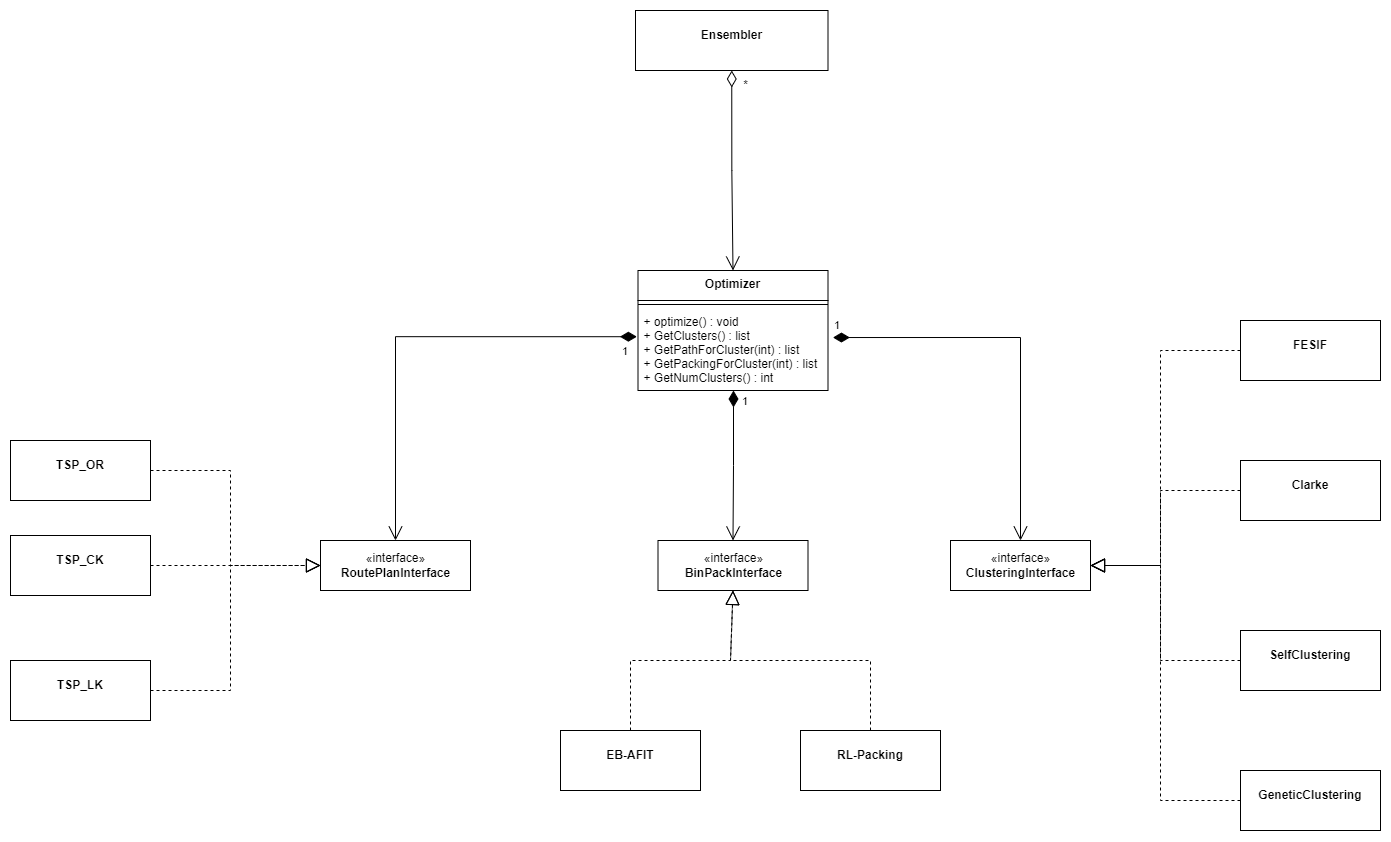

The diagram above was exported from draw.io. Its source (the exported page's mxGraphModel, read from the mxfile embedded in the PNG):
<mxGraphModel dx="2977" dy="902" grid="1" gridSize="10" guides="1" tooltips="1" connect="1" arrows="1" fold="1" page="1" pageScale="1" pageWidth="827" pageHeight="1169" math="0" shadow="0">
  <root>
    <mxCell id="WIyWlLk6GJQsqaUBKTNV-0" />
    <mxCell id="WIyWlLk6GJQsqaUBKTNV-1" parent="WIyWlLk6GJQsqaUBKTNV-0" />
    <mxCell id="yj7RCgQYuEMuLScAuCg4-11" value="" style="endArrow=block;dashed=1;endFill=0;endSize=12;html=1;rounded=0;entryX=0.5;entryY=1;entryDx=0;entryDy=0;exitX=0.5;exitY=0;exitDx=0;exitDy=0;" edge="1" parent="WIyWlLk6GJQsqaUBKTNV-1" source="yj7RCgQYuEMuLScAuCg4-28" target="yj7RCgQYuEMuLScAuCg4-12">
      <mxGeometry width="160" relative="1" as="geometry">
        <mxPoint x="492.5" y="790" as="sourcePoint" />
        <mxPoint x="470" y="660" as="targetPoint" />
        <Array as="points">
          <mxPoint x="390" y="720" />
          <mxPoint x="490" y="720" />
        </Array>
      </mxGeometry>
    </mxCell>
    <mxCell id="yj7RCgQYuEMuLScAuCg4-12" value="«interface»&lt;br&gt;&lt;b&gt;BinPackInterface&lt;/b&gt;" style="html=1;" vertex="1" parent="WIyWlLk6GJQsqaUBKTNV-1">
      <mxGeometry x="417.5" y="600" width="150" height="50" as="geometry" />
    </mxCell>
    <mxCell id="yj7RCgQYuEMuLScAuCg4-14" value="«interface»&lt;br&gt;&lt;b&gt;ClusteringInterface&lt;/b&gt;" style="html=1;" vertex="1" parent="WIyWlLk6GJQsqaUBKTNV-1">
      <mxGeometry x="710" y="600" width="140" height="50" as="geometry" />
    </mxCell>
    <mxCell id="yj7RCgQYuEMuLScAuCg4-15" value="«interface»&lt;br&gt;&lt;b&gt;RoutePlanInterface&lt;/b&gt;" style="html=1;" vertex="1" parent="WIyWlLk6GJQsqaUBKTNV-1">
      <mxGeometry x="80" y="600" width="150" height="50" as="geometry" />
    </mxCell>
    <mxCell id="yj7RCgQYuEMuLScAuCg4-20" value="Optimizer" style="swimlane;fontStyle=1;align=center;verticalAlign=top;childLayout=stackLayout;horizontal=1;startSize=30;horizontalStack=0;resizeParent=1;resizeParentMax=0;resizeLast=0;collapsible=1;marginBottom=0;" vertex="1" parent="WIyWlLk6GJQsqaUBKTNV-1">
      <mxGeometry x="397.5" y="330" width="190" height="120" as="geometry" />
    </mxCell>
    <mxCell id="yj7RCgQYuEMuLScAuCg4-22" value="" style="line;strokeWidth=1;fillColor=none;align=left;verticalAlign=middle;spacingTop=-1;spacingLeft=3;spacingRight=3;rotatable=0;labelPosition=right;points=[];portConstraint=eastwest;strokeColor=inherit;" vertex="1" parent="yj7RCgQYuEMuLScAuCg4-20">
      <mxGeometry y="30" width="190" height="8" as="geometry" />
    </mxCell>
    <mxCell id="yj7RCgQYuEMuLScAuCg4-23" value="+ optimize() : void&#10;+ GetClusters() : list&#10;+ GetPathForCluster(int) : list&#10;+ GetPackingForCluster(int) : list&#10;+ GetNumClusters() : int" style="text;strokeColor=none;fillColor=none;align=left;verticalAlign=top;spacingLeft=4;spacingRight=4;overflow=hidden;rotatable=0;points=[[0,0.5],[1,0.5]];portConstraint=eastwest;" vertex="1" parent="yj7RCgQYuEMuLScAuCg4-20">
      <mxGeometry y="38" width="190" height="82" as="geometry" />
    </mxCell>
    <mxCell id="yj7RCgQYuEMuLScAuCg4-24" value="1" style="endArrow=open;html=1;endSize=12;startArrow=diamondThin;startSize=14;startFill=1;edgeStyle=orthogonalEdgeStyle;align=left;verticalAlign=bottom;rounded=0;" edge="1" parent="WIyWlLk6GJQsqaUBKTNV-1" target="yj7RCgQYuEMuLScAuCg4-12">
      <mxGeometry x="-0.7342" y="7" relative="1" as="geometry">
        <mxPoint x="493" y="450" as="sourcePoint" />
        <mxPoint x="550" y="500" as="targetPoint" />
        <mxPoint as="offset" />
      </mxGeometry>
    </mxCell>
    <mxCell id="yj7RCgQYuEMuLScAuCg4-25" value="1" style="endArrow=open;html=1;endSize=12;startArrow=diamondThin;startSize=14;startFill=1;edgeStyle=orthogonalEdgeStyle;align=left;verticalAlign=bottom;rounded=0;exitX=1.026;exitY=0.354;exitDx=0;exitDy=0;exitPerimeter=0;entryX=0.5;entryY=0;entryDx=0;entryDy=0;" edge="1" parent="WIyWlLk6GJQsqaUBKTNV-1" source="yj7RCgQYuEMuLScAuCg4-23" target="yj7RCgQYuEMuLScAuCg4-14">
      <mxGeometry x="-1" y="3" relative="1" as="geometry">
        <mxPoint x="390" y="500" as="sourcePoint" />
        <mxPoint x="550" y="500" as="targetPoint" />
      </mxGeometry>
    </mxCell>
    <mxCell id="yj7RCgQYuEMuLScAuCg4-26" value="1" style="endArrow=open;html=1;endSize=12;startArrow=diamondThin;startSize=14;startFill=1;edgeStyle=orthogonalEdgeStyle;align=left;verticalAlign=bottom;rounded=0;exitX=-0.006;exitY=0.344;exitDx=0;exitDy=0;exitPerimeter=0;entryX=0.5;entryY=0;entryDx=0;entryDy=0;" edge="1" parent="WIyWlLk6GJQsqaUBKTNV-1" source="yj7RCgQYuEMuLScAuCg4-23" target="yj7RCgQYuEMuLScAuCg4-15">
      <mxGeometry x="-0.9265" y="24" relative="1" as="geometry">
        <mxPoint x="390" y="500" as="sourcePoint" />
        <mxPoint x="550" y="500" as="targetPoint" />
        <mxPoint as="offset" />
      </mxGeometry>
    </mxCell>
    <mxCell id="yj7RCgQYuEMuLScAuCg4-28" value="&lt;p style=&quot;margin:0px;margin-top:4px;text-align:center;&quot;&gt;&lt;br&gt;&lt;b&gt;EB-AFIT&lt;/b&gt;&lt;/p&gt;" style="verticalAlign=top;align=left;overflow=fill;fontSize=12;fontFamily=Helvetica;html=1;" vertex="1" parent="WIyWlLk6GJQsqaUBKTNV-1">
      <mxGeometry x="320" y="790" width="140" height="60" as="geometry" />
    </mxCell>
    <mxCell id="yj7RCgQYuEMuLScAuCg4-29" value="&lt;p style=&quot;margin:0px;margin-top:4px;text-align:center;&quot;&gt;&lt;br&gt;&lt;b&gt;RL-Packing&lt;/b&gt;&lt;/p&gt;" style="verticalAlign=top;align=left;overflow=fill;fontSize=12;fontFamily=Helvetica;html=1;" vertex="1" parent="WIyWlLk6GJQsqaUBKTNV-1">
      <mxGeometry x="560" y="790" width="140" height="60" as="geometry" />
    </mxCell>
    <mxCell id="yj7RCgQYuEMuLScAuCg4-30" value="" style="endArrow=block;dashed=1;endFill=0;endSize=12;html=1;rounded=0;entryX=0.5;entryY=1;entryDx=0;entryDy=0;exitX=0.5;exitY=0;exitDx=0;exitDy=0;" edge="1" parent="WIyWlLk6GJQsqaUBKTNV-1" source="yj7RCgQYuEMuLScAuCg4-29" target="yj7RCgQYuEMuLScAuCg4-12">
      <mxGeometry width="160" relative="1" as="geometry">
        <mxPoint x="390" y="630" as="sourcePoint" />
        <mxPoint x="550" y="630" as="targetPoint" />
        <Array as="points">
          <mxPoint x="630" y="720" />
          <mxPoint x="490" y="720" />
        </Array>
      </mxGeometry>
    </mxCell>
    <mxCell id="yj7RCgQYuEMuLScAuCg4-31" value="&lt;p style=&quot;margin:0px;margin-top:4px;text-align:center;&quot;&gt;&lt;br&gt;&lt;b&gt;TSP_OR&lt;/b&gt;&lt;/p&gt;" style="verticalAlign=top;align=left;overflow=fill;fontSize=12;fontFamily=Helvetica;html=1;" vertex="1" parent="WIyWlLk6GJQsqaUBKTNV-1">
      <mxGeometry x="-230" y="500" width="140" height="60" as="geometry" />
    </mxCell>
    <mxCell id="yj7RCgQYuEMuLScAuCg4-32" value="&lt;p style=&quot;margin:0px;margin-top:4px;text-align:center;&quot;&gt;&lt;br&gt;&lt;b&gt;TSP_CK&lt;/b&gt;&lt;/p&gt;" style="verticalAlign=top;align=left;overflow=fill;fontSize=12;fontFamily=Helvetica;html=1;" vertex="1" parent="WIyWlLk6GJQsqaUBKTNV-1">
      <mxGeometry x="-230" y="595" width="140" height="60" as="geometry" />
    </mxCell>
    <mxCell id="yj7RCgQYuEMuLScAuCg4-33" value="&lt;p style=&quot;margin:0px;margin-top:4px;text-align:center;&quot;&gt;&lt;br&gt;&lt;b&gt;TSP_LK&lt;/b&gt;&lt;/p&gt;" style="verticalAlign=top;align=left;overflow=fill;fontSize=12;fontFamily=Helvetica;html=1;" vertex="1" parent="WIyWlLk6GJQsqaUBKTNV-1">
      <mxGeometry x="-230" y="720" width="140" height="60" as="geometry" />
    </mxCell>
    <mxCell id="yj7RCgQYuEMuLScAuCg4-34" value="" style="endArrow=block;dashed=1;endFill=0;endSize=12;html=1;rounded=0;entryX=0;entryY=0.5;entryDx=0;entryDy=0;exitX=1;exitY=0.5;exitDx=0;exitDy=0;" edge="1" parent="WIyWlLk6GJQsqaUBKTNV-1" source="yj7RCgQYuEMuLScAuCg4-31" target="yj7RCgQYuEMuLScAuCg4-15">
      <mxGeometry width="160" relative="1" as="geometry">
        <mxPoint x="170" y="630" as="sourcePoint" />
        <mxPoint x="330" y="630" as="targetPoint" />
        <Array as="points">
          <mxPoint x="-10" y="530" />
          <mxPoint x="-10" y="625" />
        </Array>
      </mxGeometry>
    </mxCell>
    <mxCell id="yj7RCgQYuEMuLScAuCg4-35" value="" style="endArrow=block;dashed=1;endFill=0;endSize=12;html=1;rounded=0;entryX=0;entryY=0.5;entryDx=0;entryDy=0;exitX=1;exitY=0.5;exitDx=0;exitDy=0;" edge="1" parent="WIyWlLk6GJQsqaUBKTNV-1" source="yj7RCgQYuEMuLScAuCg4-32" target="yj7RCgQYuEMuLScAuCg4-15">
      <mxGeometry width="160" relative="1" as="geometry">
        <mxPoint x="170" y="630" as="sourcePoint" />
        <mxPoint x="330" y="630" as="targetPoint" />
      </mxGeometry>
    </mxCell>
    <mxCell id="yj7RCgQYuEMuLScAuCg4-36" value="" style="endArrow=block;dashed=1;endFill=0;endSize=12;html=1;rounded=0;entryX=0;entryY=0.5;entryDx=0;entryDy=0;exitX=1;exitY=0.5;exitDx=0;exitDy=0;" edge="1" parent="WIyWlLk6GJQsqaUBKTNV-1" source="yj7RCgQYuEMuLScAuCg4-33" target="yj7RCgQYuEMuLScAuCg4-15">
      <mxGeometry width="160" relative="1" as="geometry">
        <mxPoint x="170" y="630" as="sourcePoint" />
        <mxPoint x="80" y="630" as="targetPoint" />
        <Array as="points">
          <mxPoint x="-10" y="750" />
          <mxPoint x="-10" y="625" />
        </Array>
      </mxGeometry>
    </mxCell>
    <mxCell id="yj7RCgQYuEMuLScAuCg4-37" value="&lt;p style=&quot;margin:0px;margin-top:4px;text-align:center;&quot;&gt;&lt;br&gt;&lt;b&gt;FESIF&lt;/b&gt;&lt;/p&gt;" style="verticalAlign=top;align=left;overflow=fill;fontSize=12;fontFamily=Helvetica;html=1;" vertex="1" parent="WIyWlLk6GJQsqaUBKTNV-1">
      <mxGeometry x="1000" y="380" width="140" height="60" as="geometry" />
    </mxCell>
    <mxCell id="yj7RCgQYuEMuLScAuCg4-38" value="&lt;p style=&quot;margin:0px;margin-top:4px;text-align:center;&quot;&gt;&lt;br&gt;&lt;b&gt;Clarke&lt;/b&gt;&lt;/p&gt;" style="verticalAlign=top;align=left;overflow=fill;fontSize=12;fontFamily=Helvetica;html=1;" vertex="1" parent="WIyWlLk6GJQsqaUBKTNV-1">
      <mxGeometry x="1000" y="520" width="140" height="60" as="geometry" />
    </mxCell>
    <mxCell id="yj7RCgQYuEMuLScAuCg4-39" value="&lt;p style=&quot;margin:0px;margin-top:4px;text-align:center;&quot;&gt;&lt;br&gt;&lt;b&gt;SelfClustering&lt;/b&gt;&lt;/p&gt;" style="verticalAlign=top;align=left;overflow=fill;fontSize=12;fontFamily=Helvetica;html=1;" vertex="1" parent="WIyWlLk6GJQsqaUBKTNV-1">
      <mxGeometry x="1000" y="690" width="140" height="60" as="geometry" />
    </mxCell>
    <mxCell id="yj7RCgQYuEMuLScAuCg4-40" value="&lt;p style=&quot;margin:0px;margin-top:4px;text-align:center;&quot;&gt;&lt;br&gt;&lt;b&gt;GeneticClustering&lt;/b&gt;&lt;/p&gt;" style="verticalAlign=top;align=left;overflow=fill;fontSize=12;fontFamily=Helvetica;html=1;" vertex="1" parent="WIyWlLk6GJQsqaUBKTNV-1">
      <mxGeometry x="1000" y="830" width="140" height="60" as="geometry" />
    </mxCell>
    <mxCell id="yj7RCgQYuEMuLScAuCg4-41" value="" style="endArrow=block;dashed=1;endFill=0;endSize=12;html=1;rounded=0;entryX=1;entryY=0.5;entryDx=0;entryDy=0;exitX=0;exitY=0.5;exitDx=0;exitDy=0;" edge="1" parent="WIyWlLk6GJQsqaUBKTNV-1" source="yj7RCgQYuEMuLScAuCg4-37" target="yj7RCgQYuEMuLScAuCg4-14">
      <mxGeometry width="160" relative="1" as="geometry">
        <mxPoint x="710" y="640" as="sourcePoint" />
        <mxPoint x="870" y="640" as="targetPoint" />
        <Array as="points">
          <mxPoint x="920" y="410" />
          <mxPoint x="920" y="625" />
        </Array>
      </mxGeometry>
    </mxCell>
    <mxCell id="yj7RCgQYuEMuLScAuCg4-42" value="" style="endArrow=block;dashed=1;endFill=0;endSize=12;html=1;rounded=0;entryX=1;entryY=0.5;entryDx=0;entryDy=0;exitX=0;exitY=0.5;exitDx=0;exitDy=0;" edge="1" parent="WIyWlLk6GJQsqaUBKTNV-1" source="yj7RCgQYuEMuLScAuCg4-40" target="yj7RCgQYuEMuLScAuCg4-14">
      <mxGeometry width="160" relative="1" as="geometry">
        <mxPoint x="710" y="640" as="sourcePoint" />
        <mxPoint x="870" y="640" as="targetPoint" />
        <Array as="points">
          <mxPoint x="920" y="860" />
          <mxPoint x="920" y="625" />
        </Array>
      </mxGeometry>
    </mxCell>
    <mxCell id="yj7RCgQYuEMuLScAuCg4-43" value="" style="endArrow=block;dashed=1;endFill=0;endSize=12;html=1;rounded=0;entryX=1;entryY=0.5;entryDx=0;entryDy=0;exitX=0;exitY=0.5;exitDx=0;exitDy=0;" edge="1" parent="WIyWlLk6GJQsqaUBKTNV-1" source="yj7RCgQYuEMuLScAuCg4-38" target="yj7RCgQYuEMuLScAuCg4-14">
      <mxGeometry width="160" relative="1" as="geometry">
        <mxPoint x="710" y="640" as="sourcePoint" />
        <mxPoint x="870" y="640" as="targetPoint" />
        <Array as="points">
          <mxPoint x="920" y="550" />
          <mxPoint x="920" y="625" />
        </Array>
      </mxGeometry>
    </mxCell>
    <mxCell id="yj7RCgQYuEMuLScAuCg4-44" value="" style="endArrow=block;dashed=1;endFill=0;endSize=12;html=1;rounded=0;entryX=1;entryY=0.5;entryDx=0;entryDy=0;exitX=0;exitY=0.5;exitDx=0;exitDy=0;" edge="1" parent="WIyWlLk6GJQsqaUBKTNV-1" source="yj7RCgQYuEMuLScAuCg4-39" target="yj7RCgQYuEMuLScAuCg4-14">
      <mxGeometry width="160" relative="1" as="geometry">
        <mxPoint x="710" y="640" as="sourcePoint" />
        <mxPoint x="870" y="640" as="targetPoint" />
        <Array as="points">
          <mxPoint x="920" y="720" />
          <mxPoint x="920" y="625" />
        </Array>
      </mxGeometry>
    </mxCell>
    <mxCell id="yj7RCgQYuEMuLScAuCg4-49" value="&lt;p style=&quot;margin:0px;margin-top:4px;text-align:center;&quot;&gt;&lt;br&gt;&lt;b&gt;Ensembler&lt;/b&gt;&lt;/p&gt;" style="verticalAlign=top;align=left;overflow=fill;fontSize=12;fontFamily=Helvetica;html=1;" vertex="1" parent="WIyWlLk6GJQsqaUBKTNV-1">
      <mxGeometry x="395" y="70" width="192.5" height="60" as="geometry" />
    </mxCell>
    <mxCell id="yj7RCgQYuEMuLScAuCg4-50" value="1" style="endArrow=open;html=1;endSize=12;startArrow=diamondThin;startSize=14;startFill=0;edgeStyle=orthogonalEdgeStyle;align=left;verticalAlign=bottom;rounded=0;entryX=0.5;entryY=0;entryDx=0;entryDy=0;exitX=0.5;exitY=1;exitDx=0;exitDy=0;fontColor=#FFFFFF;" edge="1" parent="WIyWlLk6GJQsqaUBKTNV-1" source="yj7RCgQYuEMuLScAuCg4-49" target="yj7RCgQYuEMuLScAuCg4-20">
      <mxGeometry x="-0.9987" y="269" relative="1" as="geometry">
        <mxPoint x="230" y="260" as="sourcePoint" />
        <mxPoint x="390" y="260" as="targetPoint" />
        <mxPoint as="offset" />
      </mxGeometry>
    </mxCell>
    <mxCell id="yj7RCgQYuEMuLScAuCg4-53" value="&lt;font color=&quot;#000000&quot;&gt;*&lt;/font&gt;" style="text;html=1;align=center;verticalAlign=middle;resizable=0;points=[];autosize=1;strokeColor=none;fillColor=none;fontColor=#FFFFFF;" vertex="1" parent="WIyWlLk6GJQsqaUBKTNV-1">
      <mxGeometry x="490" y="130" width="30" height="30" as="geometry" />
    </mxCell>
  </root>
</mxGraphModel>